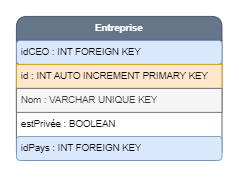

The diagram above was exported from draw.io. Its source (the exported page's mxGraphModel, read from the mxfile embedded in the PNG):
<mxGraphModel dx="2462" dy="838" grid="1" gridSize="10" guides="1" tooltips="1" connect="1" arrows="1" fold="1" page="1" pageScale="1" pageWidth="827" pageHeight="1169" math="0" shadow="0">
  <root>
    <mxCell id="0" />
    <mxCell id="1" parent="0" />
    <mxCell id="NT5ns8Q0kxlkisw5Fumq-1" value="&lt;b&gt;Entreprise&lt;/b&gt;" style="swimlane;fontStyle=0;childLayout=stackLayout;horizontal=1;startSize=30;horizontalStack=0;resizeParent=1;resizeParentMax=0;resizeLast=0;collapsible=1;marginBottom=0;whiteSpace=wrap;html=1;rounded=1;fillColor=#647687;fontColor=#ffffff;strokeColor=#314354;" vertex="1" parent="1">
      <mxGeometry x="-530" y="530" width="257" height="180" as="geometry" />
    </mxCell>
    <mxCell id="NT5ns8Q0kxlkisw5Fumq-2" value="idCEO : INT FOREIGN KEY" style="text;strokeColor=#6c8ebf;fillColor=#dae8fc;align=left;verticalAlign=middle;spacingLeft=4;spacingRight=4;overflow=hidden;points=[[0,0.5],[1,0.5]];portConstraint=eastwest;rotatable=0;whiteSpace=wrap;html=1;rounded=1;" vertex="1" parent="NT5ns8Q0kxlkisw5Fumq-1">
      <mxGeometry y="30" width="257" height="30" as="geometry" />
    </mxCell>
    <mxCell id="NT5ns8Q0kxlkisw5Fumq-3" value="id : INT AUTO INCREMENT PRIMARY KEY" style="text;strokeColor=#d79b00;fillColor=#ffe6cc;align=left;verticalAlign=middle;spacingLeft=4;spacingRight=4;overflow=hidden;points=[[0,0.5],[1,0.5]];portConstraint=eastwest;rotatable=0;whiteSpace=wrap;html=1;" vertex="1" parent="NT5ns8Q0kxlkisw5Fumq-1">
      <mxGeometry y="60" width="257" height="30" as="geometry" />
    </mxCell>
    <mxCell id="NT5ns8Q0kxlkisw5Fumq-4" value="Nom : VARCHAR UNIQUE KEY" style="text;strokeColor=#666666;fillColor=#f5f5f5;align=left;verticalAlign=middle;spacingLeft=4;spacingRight=4;overflow=hidden;points=[[0,0.5],[1,0.5]];portConstraint=eastwest;rotatable=0;whiteSpace=wrap;html=1;fontColor=#333333;" vertex="1" parent="NT5ns8Q0kxlkisw5Fumq-1">
      <mxGeometry y="90" width="257" height="30" as="geometry" />
    </mxCell>
    <mxCell id="NT5ns8Q0kxlkisw5Fumq-5" value="estPrivée : BOOLEAN" style="text;strokeColor=none;fillColor=none;align=left;verticalAlign=middle;spacingLeft=4;spacingRight=4;overflow=hidden;points=[[0,0.5],[1,0.5]];portConstraint=eastwest;rotatable=0;whiteSpace=wrap;html=1;rounded=1;" vertex="1" parent="NT5ns8Q0kxlkisw5Fumq-1">
      <mxGeometry y="120" width="257" height="30" as="geometry" />
    </mxCell>
    <mxCell id="NT5ns8Q0kxlkisw5Fumq-6" value="idPays : INT FOREIGN KEY" style="text;strokeColor=#6c8ebf;fillColor=#dae8fc;align=left;verticalAlign=middle;spacingLeft=4;spacingRight=4;overflow=hidden;points=[[0,0.5],[1,0.5]];portConstraint=eastwest;rotatable=0;whiteSpace=wrap;html=1;rounded=1;" vertex="1" parent="NT5ns8Q0kxlkisw5Fumq-1">
      <mxGeometry y="150" width="257" height="30" as="geometry" />
    </mxCell>
  </root>
</mxGraphModel>